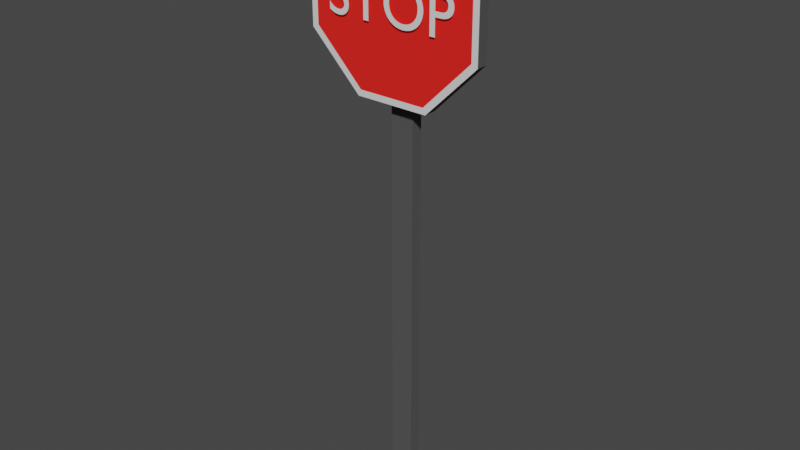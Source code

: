 # Source: stop_sign.blend  (saved by Blender 4.2.66; exported with 4.5.12 LTS)
import bpy
from mathutils import Matrix  # noqa: F401  (used for matrix-valued properties, if any)

bpy.ops.wm.read_factory_settings(use_empty=True)
scene = bpy.context.scene
scene.name = 'Scene'

# ---- collections
col_collection = bpy.data.collections.new('Collection'); scene.collection.children.link(col_collection)

# ---- materials (node trees are filled in below, after node groups)
mat_stop_sign_pole = bpy.data.materials.new('Stop Sign Pole')
mat_stop_sign_pole.use_backface_culling = True
mat_stop_sign_pole.use_transparent_shadow = False
mat_stop_sign = bpy.data.materials.new('Stop Sign')
mat_stop_sign.use_backface_culling = True
mat_stop_sign.use_transparent_shadow = False
mat_white = bpy.data.materials.new('White')
mat_white.use_backface_culling = True
mat_white.use_transparent_shadow = False

# ---- material node trees
mat_stop_sign_pole.use_nodes = True; mat_stop_sign_pole.node_tree.nodes.clear()
_N = mat_stop_sign_pole.node_tree.nodes; _L = mat_stop_sign_pole.node_tree.links
n0 = _N.new('ShaderNodeBsdfPrincipled'); n0.name = 'Principled BSDF'; n0.location = (10, 300)
n0.distribution = 'GGX'
n0.subsurface_method = 'RANDOM_WALK_SKIN'
n0.inputs[0].default_value = (0.07819, 0.07819, 0.07819, 1.0)
n0.inputs[2].default_value = 1.0
n0.inputs[3].default_value = 1.45
n0.inputs[27].default_value = (0.0, 0.0, 0.0, 1.0)
n0.inputs[28].default_value = 1.0
n1 = _N.new('ShaderNodeOutputMaterial'); n1.name = 'Material Output'; n1.location = (300, 300)
_L.new(n0.outputs[0], n1.inputs[0])
n1.is_active_output = True
mat_stop_sign.use_nodes = True; mat_stop_sign.node_tree.nodes.clear()
_N = mat_stop_sign.node_tree.nodes; _L = mat_stop_sign.node_tree.links
n0 = _N.new('ShaderNodeBsdfPrincipled'); n0.name = 'Principled BSDF'; n0.location = (10, 300)
n0.distribution = 'GGX'
n0.subsurface_method = 'RANDOM_WALK_SKIN'
n0.inputs[0].default_value = (1.0, 0.01162, 0.006464, 1.0)
n0.inputs[2].default_value = 1.0
n0.inputs[3].default_value = 1.45
n0.inputs[27].default_value = (0.0, 0.0, 0.0, 1.0)
n0.inputs[28].default_value = 1.0
n1 = _N.new('ShaderNodeOutputMaterial'); n1.name = 'Material Output'; n1.location = (300, 300)
_L.new(n0.outputs[0], n1.inputs[0])
n1.is_active_output = True
mat_white.use_nodes = True; mat_white.node_tree.nodes.clear()
_N = mat_white.node_tree.nodes; _L = mat_white.node_tree.links
n0 = _N.new('ShaderNodeBsdfPrincipled'); n0.name = 'Principled BSDF'; n0.location = (10, 300)
n0.distribution = 'GGX'
n0.subsurface_method = 'RANDOM_WALK_SKIN'
n0.inputs[2].default_value = 1.0
n0.inputs[3].default_value = 1.45
n0.inputs[27].default_value = (0.0, 0.0, 0.0, 1.0)
n0.inputs[28].default_value = 1.0
n1 = _N.new('ShaderNodeOutputMaterial'); n1.name = 'Material Output'; n1.location = (300, 300)
_L.new(n0.outputs[0], n1.inputs[0])
n1.is_active_output = True

# ---- world
world_world = bpy.data.worlds.new('World'); scene.world = world_world
world_world.use_nodes = True; world_world.node_tree.nodes.clear()
_N = world_world.node_tree.nodes; _L = world_world.node_tree.links
n0 = _N.new('ShaderNodeOutputWorld'); n0.name = 'World Output'; n0.location = (300, 300)
n1 = _N.new('ShaderNodeBackground'); n1.name = 'Background'; n1.location = (10, 300)
n1.inputs[0].default_value = (0.05088, 0.05088, 0.05088, 1.0)
_L.new(n1.outputs[0], n0.inputs[0])
n0.is_active_output = True
world_world.color = (0.05088, 0.05088, 0.05088)
world_world.use_sun_shadow = False
world_world.sun_shadow_jitter_overblur = 0.0

# ---- meshes
me_cube = bpy.data.meshes.new('Cube')
me_cube.from_pydata([(-0.9958, -1.002, 0.001247), (-0.9958, -1.002, 1.438), (-0.9958, 0.9977, 0.001247), (-0.9958, 0.9977, 1.438), (1.004, -1.002, 0.001247), (1.004, -1.002, 1.438), (1.004, 0.9977, 0.001247), (1.004, 0.9977, 1.438), (-3.112, -1.455, 1.932), (-7.52, -1.455, 1.762), (-7.52, -1.455, 1.522), (-3.112, -1.455, 1.353), (3.121, -1.455, 1.353), (7.528, -1.455, 1.522), (7.528, -1.455, 1.762), (3.121, -1.455, 1.932), (-7.52, -3.469, 1.762), (-3.112, -3.469, 1.932), (-7.52, -3.469, 1.522), (-3.112, -3.469, 1.353), (3.121, -3.469, 1.353), (7.528, -3.469, 1.522), (7.528, -3.469, 1.762), (3.121, -3.469, 1.932), (-6.988, -3.469, 1.754), (-2.892, -3.469, 1.911), (-6.988, -3.469, 1.531), (-2.892, -3.469, 1.373), (2.901, -3.469, 1.373), (6.997, -3.469, 1.531), (6.997, -3.469, 1.754), (2.901, -3.469, 1.911)], [], [(0, 1, 3, 2), (2, 3, 7, 6), (6, 7, 5, 4), (4, 5, 1, 0), (2, 6, 4, 0), (7, 3, 1, 5), (9, 8, 15, 14, 13, 12, 11, 10), (22, 23, 31, 30), (8, 9, 16, 17), (15, 8, 17, 23), (13, 14, 22, 21), (11, 12, 20, 19), (9, 10, 18, 16), (14, 15, 23, 22), (12, 13, 21, 20), (10, 11, 19, 18), (24, 26, 27, 28, 29, 30, 31, 25), (20, 21, 29, 28), (18, 19, 27, 26), (17, 16, 24, 25), (23, 17, 25, 31), (21, 22, 30, 29), (19, 20, 28, 27), (16, 18, 26, 24)])
me_cube.polygons.foreach_set('material_index', [0, 0, 0, 0, 0, 0, 0, 2, 0, 0, 0, 0, 0, 0, 0, 0, 1, 2, 2, 2, 2, 2, 2, 2])
_uv = me_cube.uv_layers.new(name='UVMap')
_uv.uv.foreach_set('vector', [0.375, 0.0, 0.625, 0.0, 0.625, 0.25, 0.375, 0.25, 0.375, 0.25, 0.625, 0.25, 0.625, 0.5, 0.375, 0.5, 0.375, 0.5, 0.625, 0.5, 0.625, 0.75, 0.375, 0.75, 0.3049, 5.474e-05, 0.3049, 0.1327, 0.1723, 0.1327, 0.1723, 5.474e-05, 0.125, 0.5, 0.375, 0.5, 0.375, 0.75, 0.125, 0.75, 0.625, 0.5, 0.875, 0.5, 0.875, 0.75, 0.625, 0.75, 0.0, 0.0, 0.0, 0.0, 0.0, 0.0, 0.0, 0.0, 0.0, 0.0, 0.0, 0.0, 0.0, 0.0, 0.0, 0.0, 0.1384, 0.9978, 0.1334, 0.7058, 0.1334, 0.7058, 0.1384, 0.9978, 5.476e-05, 0.2933, 0.005131, 5.474e-05, 0.139, 0.002373, 0.1339, 0.2945, 5.474e-05, 0.707, 5.476e-05, 0.2933, 0.1339, 0.2945, 0.1334, 0.7058, 0.0, 0.0, 0.0, 0.0, 0.0, 0.0, 0.0, 0.0, 0.0, 0.0, 0.0, 0.0, 0.0, 0.0, 0.0, 0.0, 0.0, 0.0, 0.0, 0.0, 0.0, 0.0, 0.0, 0.0, 0.004648, 0.9999, 5.474e-05, 0.707, 0.1334, 0.7058, 0.1384, 0.9978, 0.0, 0.0, 0.0, 0.0, 0.0, 0.0, 0.0, 0.0, 0.0, 0.0, 0.0, 0.0, 0.0, 0.0, 0.0, 0.0, 0.003114, 0.706, 0.003641, 0.2939, 0.294, 0.004161, 0.7059, 0.00293, 0.9974, 0.2941, 0.9965, 0.7064, 0.7054, 0.9964, 0.2939, 0.9976, 0.0, 0.0, 0.0, 0.0, 0.0, 0.0, 0.0, 0.0, 0.0, 0.0, 0.0, 0.0, 0.0, 0.0, 0.0, 0.0, 0.1339, 0.2945, 0.139, 0.002373, 0.139, 0.002373, 0.1339, 0.2945, 0.1334, 0.7058, 0.1339, 0.2945, 0.1339, 0.2945, 0.1334, 0.7058, 0.0, 0.0, 0.0, 0.0, 0.0, 0.0, 0.0, 0.0, 0.0, 0.0, 0.0, 0.0, 0.0, 0.0, 0.0, 0.0, 0.0, 0.0, 0.0, 0.0, 0.0, 0.0, 0.0, 0.0])
me_cube.materials.append(mat_stop_sign_pole)
me_cube.materials.append(mat_stop_sign)
me_cube.materials.append(mat_white)
me_cube.update()

# ---- curves / text
txt_text = bpy.data.curves.new('Text', 'FONT')
txt_text.dimensions = '2D'
txt_text.body = 'STOP'

# ---- objects
ob_stopsign = bpy.data.objects.new('StopSign', me_cube)
ob_text = bpy.data.objects.new('Text', txt_text)

# ---- transforms, parenting, visibility, modifiers, constraints
ob_stopsign.location = (0.0, 0.0, -3.725e-09)
ob_stopsign.scale = (0.05534, 0.02738, 1.439)
ob_text.parent = ob_stopsign
ob_text.matrix_parent_inverse = Matrix(((18.07, -0.0, 0.0, -0.0), (-0.0, 36.53, -0.0, 0.0), (0.0, -0.0, 0.695, 2.589e-09), (-0.0, 0.0, -0.0, 1.0)))
ob_text.location = (-0.317, -0.1085, 2.274)
ob_text.rotation_euler = (1.571, -0.0, 0.0)
ob_text.scale = (0.2642, 0.2642, 0.2642)

# ---- collection membership
col_collection.objects.link(ob_stopsign)
col_collection.objects.link(ob_text)

# ---- scene / render settings (as saved in the file)
scene.frame_start = 1; scene.frame_end = 250; scene.frame_set(0)
scene.render.engine = 'BLENDER_EEVEE_NEXT'
scene.cycles.sampling_pattern = 'TABULATED_SOBOL'
scene.view_settings.view_transform = 'Filmic'
bpy.context.view_layer.update()

# ---- added for rendering (the .blend has no active camera and no usable light): camera, sun
cam_auto = bpy.data.cameras.new('AutoCamera')
cam_auto.lens = 50.0
cam_auto.sensor_width = 36.0
cam_auto.clip_end = 1000.0
ob_auto_camera = bpy.data.objects.new('AutoCamera', cam_auto)
scene.collection.objects.link(ob_auto_camera)
ob_auto_camera.location = (2.68583, -3.26332, 3.53891)
ob_auto_camera.rotation_euler = (1.09748, -7.21219e-08, 0.694738)
scene.camera = ob_auto_camera
light_auto_sun = bpy.data.lights.new('AutoSun', 'SUN')
light_auto_sun.energy = 3.0
light_auto_sun.angle = 0.0523599
ob_auto_sun = bpy.data.objects.new('AutoSun', light_auto_sun)
scene.collection.objects.link(ob_auto_sun)
ob_auto_sun.rotation_euler = (0.872665, 0.174533, 0.523599)
bpy.context.view_layer.update()
